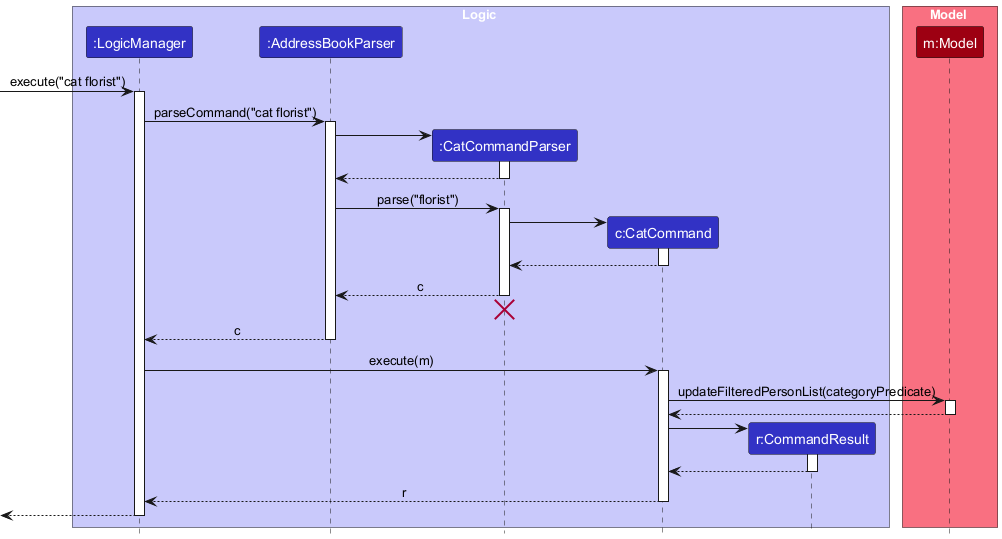

The diagram above was rendered by PlantUML. Its source (embedded in the PNG):
@startuml
!include style.puml
skinparam ArrowFontStyle plain

box Logic LOGIC_COLOR_T1
participant ":LogicManager" as LogicManager LOGIC_COLOR
participant ":AddressBookParser" as AddressBookParser LOGIC_COLOR
participant ":CatCommandParser" as CatCommandParser LOGIC_COLOR
participant "c:CatCommand" as CatCommand LOGIC_COLOR
participant "r:CommandResult" as CommandResult LOGIC_COLOR
end box

box Model MODEL_COLOR_T1
participant "m:Model" as Model MODEL_COLOR
end box

[-> LogicManager : execute("cat florist")
activate LogicManager

LogicManager -> AddressBookParser : parseCommand("cat florist")
activate AddressBookParser

create CatCommandParser
AddressBookParser -> CatCommandParser
activate CatCommandParser
CatCommandParser --> AddressBookParser
deactivate CatCommandParser

AddressBookParser -> CatCommandParser : parse("florist")
activate CatCommandParser

create CatCommand
CatCommandParser -> CatCommand
activate CatCommand
CatCommand --> CatCommandParser
deactivate CatCommand

CatCommandParser --> AddressBookParser : c
deactivate CatCommandParser
CatCommandParser -[hidden]-> AddressBookParser
destroy CatCommandParser

AddressBookParser --> LogicManager : c
deactivate AddressBookParser

LogicManager -> CatCommand : execute(m)
activate CatCommand
CatCommand -> Model : updateFilteredPersonList(categoryPredicate)
activate Model
Model --> CatCommand
deactivate Model

create CommandResult
CatCommand -> CommandResult
activate CommandResult
CommandResult --> CatCommand
deactivate CommandResult

CatCommand --> LogicManager : r
deactivate CatCommand

[<--LogicManager
deactivate LogicManager
@enduml